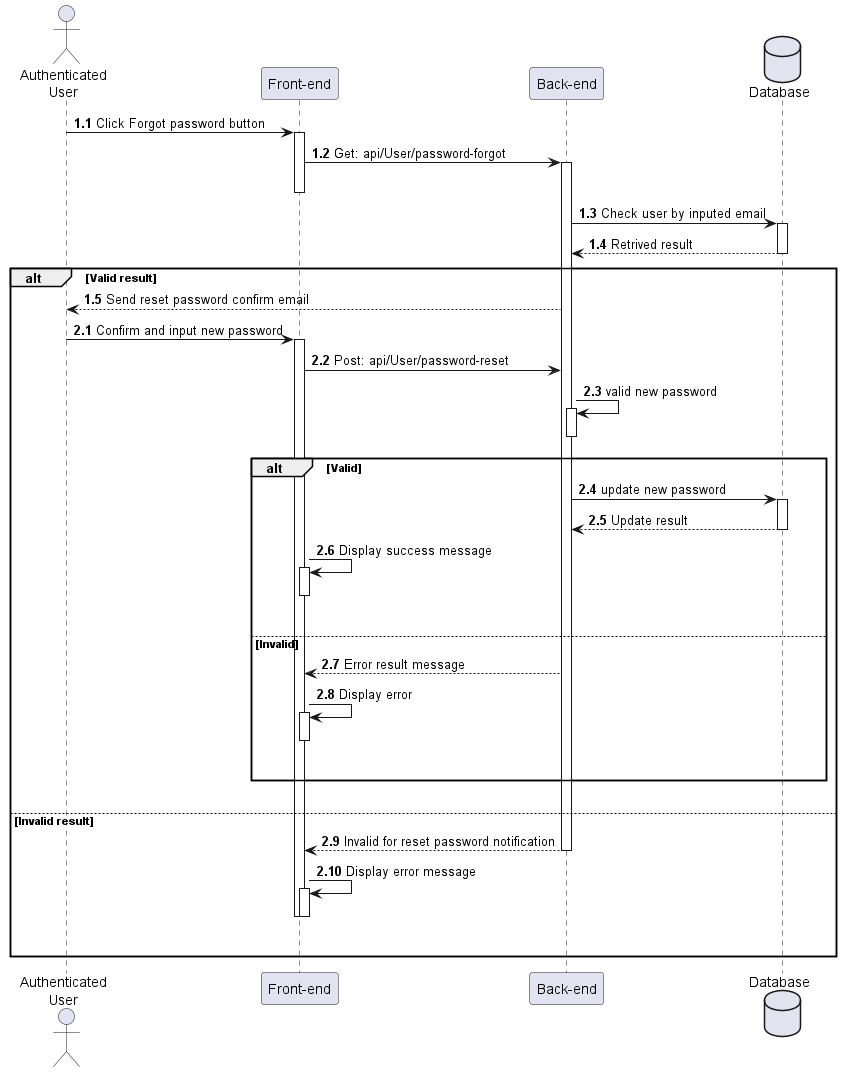

The diagram above was rendered by PlantUML. Its source (embedded in the PNG):
@startuml ForgotPassword

actor "Authenticated\nUser" as user
participant "Front-end" as client
participant "Back-end" as server 
database "Database" as db

autonumber 1.1 "<b>0:"

user -> client++ : Click Forgot password button
client -> server++ : Get: api/User/password-forgot
deactivate client
server -> db++ : Check user by inputed email
db --> server : Retrived result
deactivate db

alt Valid result
    server --> user : Send reset password confirm email
    autonumber inc A
    user -> client++ : Confirm and input new password
    client -> server : Post: api/User/password-reset
    server -> server++ : valid new password
    deactivate server

    alt Valid
        server -> db++ : update new password 
        db --> server : Update result
        deactivate db
        client -> client++ : Display success message
        deactivate client
        |||
    else Invalid
        server --> client : Error result message
        client -> client++ : Display error
        deactivate client
        |||
    end
    |||

else Invalid result
    server --> client : Invalid for reset password notification
    deactivate server
    client -> client++ : Display error message
    deactivate client
    deactivate client 
    |||
end 

@enduml